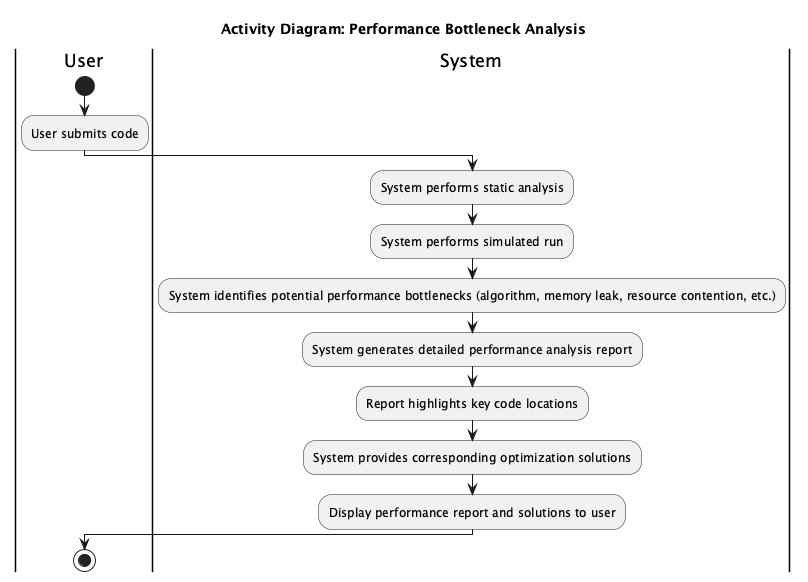

The diagram above was rendered by PlantUML. Its source (embedded in the PNG):
@startuml
title Activity Diagram: Performance Bottleneck Analysis

|User|
start
:User submits code;

|System|
:System performs static analysis;
:System performs simulated run;
:System identifies potential performance bottlenecks (algorithm, memory leak, resource contention, etc.);
:System generates detailed performance analysis report;
:Report highlights key code locations;
:System provides corresponding optimization solutions;
:Display performance report and solutions to user;

|User|
stop

@enduml